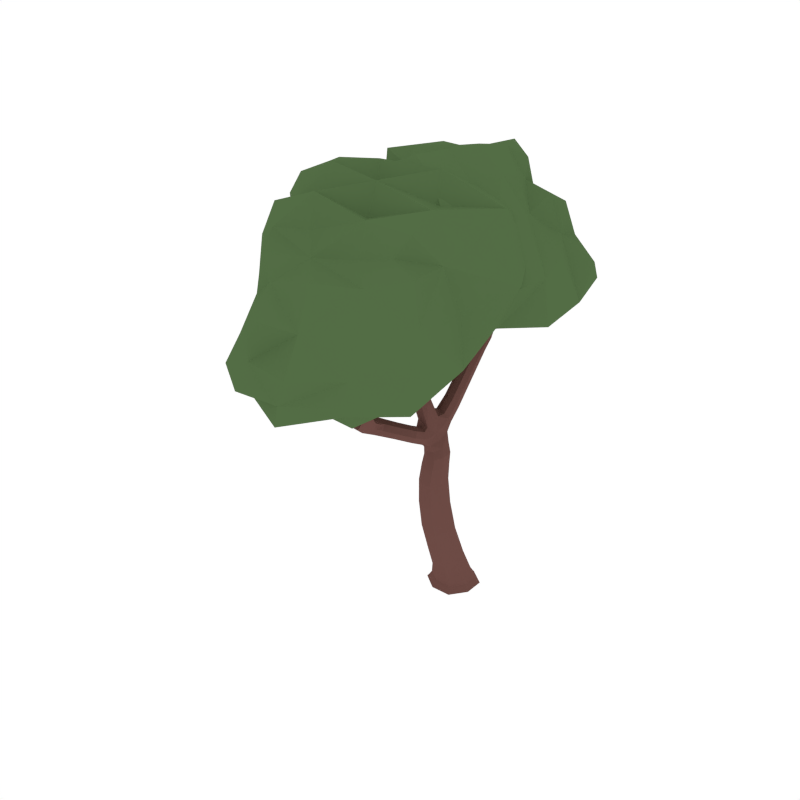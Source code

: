 # Source: CommonTree_5.blend  (saved by Blender 2.93.20; exported with 4.5.12 LTS)
import bpy
from mathutils import Matrix  # noqa: F401  (used for matrix-valued properties, if any)

bpy.ops.wm.read_factory_settings(use_empty=True)
scene = bpy.context.scene
scene.name = 'Scene'

# ---- collections
col_collection_1 = bpy.data.collections.new('Collection 1'); scene.collection.children.link(col_collection_1)

# ---- materials (node trees are filled in below, after node groups)
mat_wood = bpy.data.materials.new('Wood')
mat_wood.alpha_threshold = 0.0
mat_wood.diffuse_color = (0.1529, 0.07036, 0.05951, 1.0)
mat_wood.roughness = 0.5
mat_green = bpy.data.materials.new('Green')
mat_green.alpha_threshold = 0.0
mat_green.diffuse_color = (0.08744, 0.1523, 0.05986, 1.0)
mat_green.roughness = 0.5

# ---- material node trees

# ---- world
world_world = bpy.data.worlds.new('World'); scene.world = world_world
world_world.color = (1.0, 1.0, 1.0)
world_world.use_sun_shadow = False
world_world.sun_shadow_jitter_overblur = 0.0
world_world.cycles.sampling_method = 'NONE'
world_world.cycles.sample_map_resolution = 256

# ---- meshes
me_cube_014 = bpy.data.meshes.new('Cube.014')
me_cube_014.from_pydata([(0.01768, 0.02422, 0.2263), (-0.1054, -0.03797, 0.2238), (-0.04311, -0.161, 0.2214), (0.08, -0.09883, 0.2238), (-0.0117, 0.01568, -0.04512), (-0.04594, -0.2502, 0.5836), (0.1049, -0.0226, 0.0007295), (-0.04997, -0.101, 0.0007536), (-0.1283, 0.05395, 0.0007295), (0.02658, 0.1323, 0.0007055), (0.03463, 0.1568, -0.0371), (-0.1529, 0.062, -0.0371), (-0.05802, -0.1255, -0.0371), (0.1295, -0.03064, -0.0371), (-0.03826, -0.2427, 0.824), (0.006806, -0.08609, 0.5981), (0.05625, -0.1928, 0.593), (-0.09538, -0.1435, 0.5888), (-0.00589, 0.1905, 1.505), (0.007559, -0.09973, 0.8478), (0.04971, -0.1924, 0.838), (-0.08041, -0.1501, 0.8338), (0.03975, -0.4982, 1.587), (-0.001297, -0.1809, 1.035), (-0.104, -0.149, 1.037), (-0.06815, -0.2552, 0.9782), (0.1312, -0.5913, 1.692), (0.09611, -0.5085, 1.577), (0.05599, -0.4468, 1.608), (0.2351, -0.4006, 1.681), (0.1792, -0.746, 1.98), (0.1026, -0.5442, 1.703), (0.1428, -0.5528, 1.701), (0.09097, -0.5827, 1.694), (0.1728, -0.8137, 2.053), (0.1339, -0.7722, 1.973), (0.1682, -0.7754, 1.961), (0.1449, -0.7429, 1.991), (0.01155, -0.3878, 1.507), (-0.04257, -0.3538, 1.526), (-0.02919, -0.4294, 1.479), (-0.08332, -0.3954, 1.498), (0.2386, -0.44, 1.681), (0.2151, -0.3987, 1.682), (0.2187, -0.4382, 1.682), (0.2086, -0.401, 1.836), (0.2175, -0.4289, 1.764), (0.236, -0.3959, 1.768), (0.2171, -0.3952, 1.763), (0.1438, -0.4097, 1.641), (0.1773, -0.4625, 1.625), (0.1586, -0.4078, 1.616), (0.131, -0.6601, 1.863), (0.1571, -0.7019, 1.854), (0.1209, -0.6943, 1.855), (0.1672, -0.6677, 1.862), (0.167, -0.6282, 1.798), (0.1198, -0.6555, 1.79), (0.1571, -0.6654, 1.795), (0.06241, -0.4908, 1.956), (-0.01837, -0.4073, 2.08), (0.04936, -0.5126, 1.97), (0.04203, -0.4886, 1.936), (0.02898, -0.5104, 1.951), (-0.3782, -0.03318, 1.513), (-0.09038, -0.2463, 1.195), (-0.07039, -0.1816, 1.252), (-0.03015, -0.2304, 1.223), (-0.5177, 0.1005, 1.688), (-0.4015, -0.03539, 1.468), (-0.3752, 0.02789, 1.505), (-0.4903, 0.1726, 2.133), (-0.5642, 0.0901, 1.663), (-0.5274, 0.1533, 1.668), (-0.5739, 0.1429, 1.643), (-0.4876, 0.1546, 2.251), (-0.5287, 0.1687, 2.128), (-0.4825, 0.1318, 2.14), (-0.5208, 0.1279, 2.134), (-0.3985, 0.02568, 1.46), (-0.1765, -0.1217, 1.209), (-0.1827, -0.1255, 1.325), (-0.2006, -0.1885, 1.263), (-0.2068, -0.1922, 1.379), (-0.5634, 0.1124, 1.868), (-0.5194, 0.1196, 1.886), (-0.5718, 0.1607, 1.852), (-0.5278, 0.1679, 1.871), (0.1001, -0.6175, 1.807), (0.1157, -0.5925, 1.791), (0.1237, -0.6197, 1.829), (0.1393, -0.5947, 1.813), (-0.04541, -0.216, 0.924), (-0.08493, -0.1349, 0.9484), (0.03308, -0.1729, 0.9477), (-0.006449, -0.09184, 0.9721), (0.02197, 0.314, 1.948), (0.07273, 0.1665, 1.506), (0.04235, 0.2034, 1.475), (0.0245, 0.1536, 1.536), (0.04541, 0.3173, 1.981), (0.04346, 0.2852, 1.964), (0.05611, 0.3307, 1.935), (0.07759, 0.302, 1.951), (-0.004758, 0.02876, 1.342), (0.01279, 0.07948, 1.275), (0.04589, 0.04142, 1.309), (-0.03785, 0.06683, 1.309), (0.0806, 0.2366, 1.719), (0.05389, 0.2701, 1.694), (0.03819, 0.2221, 1.742), (0.01148, 0.2557, 1.717), (-0.0782, -0.07298, 1.096), (0.01837, -0.1021, 1.095), (-0.02054, -0.05949, 1.056), (-0.03929, -0.1156, 1.135), (-0.2755, -0.453, 1.138), (-0.3384, -0.6263, 1.208), (-0.2541, -0.5149, 1.107), (-0.2119, -0.4526, 1.172), (0.02365, -0.7393, 1.343), (-0.4894, -0.8243, 1.455), (-0.3021, -0.574, 1.249), (-0.2871, -0.6235, 1.229), (-0.3533, -0.5767, 1.228), (-0.5599, -0.8685, 1.51), (-0.5323, -0.7935, 1.452), (-0.5185, -0.821, 1.433), (-0.5032, -0.7969, 1.474), (-0.08887, -0.3955, 1.082), (-0.1178, -0.3426, 1.117), (-0.1489, -0.3885, 1.042), (-0.1778, -0.3356, 1.077), (0.04473, -0.7857, 1.466), (-0.009675, -0.76, 1.337), (0.01612, -0.7223, 1.35), (-0.0172, -0.743, 1.345), (0.05149, -0.7946, 1.494), (0.06956, -0.7861, 1.461), (0.06675, -0.771, 1.466), (0.04754, -0.8007, 1.461), (-0.1979, -0.569, 1.176), (-0.1526, -0.5037, 1.186), (-0.1943, -0.5634, 1.126), (-0.149, -0.498, 1.135), (0.02426, -0.7791, 1.4), (0.04533, -0.7489, 1.406), (0.05083, -0.7659, 1.402), (0.01875, -0.762, 1.404), (-0.1, -0.6605, 1.252), (-0.0606, -0.6171, 1.261), (-0.09615, -0.6669, 1.223), (-0.05671, -0.6235, 1.232), (-0.4228, -0.7123, 1.375), (-0.4473, -0.7488, 1.351), (-0.4568, -0.7147, 1.361), (-0.4133, -0.7464, 1.364), (-0.3717, -0.7106, 1.312), (-0.4163, -0.6784, 1.31), (-0.4088, -0.716, 1.303), (-0.3129, -0.6138, 1.517), (-0.2878, -0.5489, 1.672), (-0.3396, -0.6157, 1.528), (-0.3181, -0.5894, 1.504), (-0.3448, -0.5913, 1.515), (-0.3932, -0.6514, 1.339), (-0.3623, -0.6498, 1.325), (-0.3868, -0.6795, 1.354), (-0.3559, -0.6779, 1.34), (-0.1663, -0.2746, 1.403), (-0.1266, -0.3283, 1.374), (-0.06482, -0.3098, 1.405), (-0.1045, -0.2562, 1.433), (0.1625, -0.4644, 1.649), (0.2364, -0.4296, 1.769), (-0.1129, -0.2257, 1.025), (-0.01481, -0.2709, 1.026), (-0.05959, -0.2413, 1.072), (0.02425, 0.1252, -0.04311), (0.07946, -0.02171, 0.2257), (0.01333, -0.04881, 0.4171), (-0.08282, 0.1563, -0.0371), (-0.1212, 0.05163, -0.04311), (-0.1001, -0.1075, 0.4117), (-0.1523, -0.05544, -0.0371), (-0.04764, -0.09386, -0.04311), (-0.04321, -0.2219, 0.4074), (0.05943, -0.1249, -0.0371), (0.09784, -0.02027, -0.04311), (0.07019, -0.1633, 0.4128), (0.1045, 0.07444, 0.0007115), (-0.0593, 0.02383, 0.2257), (-0.1052, -0.115, 0.222), (0.03419, -0.1607, 0.222), (0.09011, -0.03884, 0.07141), (-0.04544, -0.1074, 0.07083), (-0.114, 0.02815, 0.07141), (0.02153, 0.0967, 0.07199), (-0.07047, 0.1319, 0.0007115), (-0.1279, -0.04309, 0.0007476), (0.04706, -0.1005, 0.0007476), (0.1289, 0.0868, -0.0371), (0.03141, 0.147, -0.02364), (-0.143, 0.05879, -0.02363), (-0.0548, -0.1157, -0.02363), (0.1197, -0.02743, -0.02363), (0.00319, -0.09919, 0.7486), (-0.08947, -0.1547, 0.7358), (-0.04604, -0.2543, 0.7294), (0.04662, -0.1988, 0.7421), (-0.0972, -0.2108, 0.5838), (0.01851, -0.2485, 0.587), (0.05609, -0.1248, 0.5978), (-0.05566, -0.08841, 0.5948), (0.008237, -0.09488, 0.9157), (-0.07623, -0.14, 0.8992), (-0.03418, -0.2263, 0.8836), (0.05029, -0.1812, 0.9), (-0.08189, -0.2088, 0.8254), (0.01683, -0.2409, 0.8286), (0.05006, -0.1333, 0.8464), (-0.0464, -0.1019, 0.8433), (-0.05195, -0.1495, 1.151), (-0.1241, -0.1504, 1.104), (-0.07173, -0.2273, 1.096), (-0.01265, -0.2007, 1.106), (0.01087, -0.1386, 1.065), (-0.05603, -0.09307, 0.9663), (-0.01193, -0.2259, 1.018), (-0.08433, -0.1863, 0.9304), (0.07953, -0.4905, 1.646), (0.0661, -0.5329, 1.631), (0.1117, -0.5415, 1.624), (0.1377, -0.5009, 1.651), (0.03373, -0.4695, 1.6), (-0.1426, -0.2234, 1.212), (-0.05069, -0.2508, 1.201), (0.09614, -0.4277, 1.618), (0.1173, -0.5857, 1.759), (0.1102, -0.6296, 1.755), (0.1484, -0.639, 1.757), (0.1589, -0.6015, 1.762), (0.1083, -0.5967, 1.69), (0.1468, -0.5741, 1.696), (0.1258, -0.539, 1.704), (0.08654, -0.5613, 1.699), (0.1602, -0.7887, 2.047), (0.1518, -0.8099, 2.031), (0.1773, -0.8113, 2.021), (0.1857, -0.7902, 2.036), (0.1824, -0.7615, 1.968), (0.1535, -0.6079, 1.801), (0.1309, -0.7568, 1.984), (0.1362, -0.6696, 1.792), (-0.07665, -0.3659, 1.517), (0.06391, -0.5166, 1.577), (0.1345, -0.4863, 1.592), (-0.005145, -0.3606, 1.523), (0.09355, -0.4095, 1.565), (0.01946, -0.4042, 1.573), (0.05796, -0.4765, 1.535), (-0.004562, -0.4589, 1.548), (0.2265, -0.4371, 1.708), (0.2256, -0.4011, 1.709), (0.2462, -0.4385, 1.711), (0.2452, -0.4025, 1.711), (0.2426, -0.4203, 1.681), (0.2287, -0.4495, 1.682), (0.2066, -0.416, 1.818), (0.2059, -0.3916, 1.815), (0.2203, -0.4162, 1.822), (0.2197, -0.3917, 1.819), (0.1451, -0.3935, 1.628), (0.1509, -0.439, 1.65), (0.2133, -0.4114, 1.762), (0.2263, -0.4381, 1.767), (0.2417, -0.4125, 1.769), (0.2256, -0.3875, 1.765), (0.1731, -0.4362, 1.613), (0.1732, -0.4756, 1.64), (0.2234, -0.3903, 1.682), (0.2127, -0.4175, 1.682), (0.1965, -0.4435, 1.668), (0.1874, -0.3982, 1.666), (0.2152, -0.4445, 1.659), (0.206, -0.3993, 1.657), (0.1712, -0.6867, 1.858), (0.1647, -0.7371, 1.99), (0.117, -0.6752, 1.859), (0.1482, -0.7811, 1.962), (0.133, -0.694, 1.918), (0.1576, -0.7306, 1.898), (0.1224, -0.7255, 1.904), (0.1682, -0.6992, 1.912), (0.1515, -0.6554, 1.865), (0.1364, -0.7067, 1.852), (0.1712, -0.6494, 1.798), (0.1077, -0.6343, 1.794), (0.1692, -0.6459, 1.826), (0.1224, -0.6729, 1.818), (0.1594, -0.6824, 1.822), (0.1306, -0.6367, 1.831), (-0.005034, -0.4215, 2.035), (0.01096, -0.4229, 2.05), (-0.01567, -0.4384, 2.046), (0.0003294, -0.4397, 2.061), (0.06081, -0.5024, 1.967), (0.1317, -0.5872, 1.798), (0.03608, -0.5169, 1.964), (0.1017, -0.6047, 1.793), (-0.1614, -0.3059, 1.381), (-0.08619, -0.3327, 1.382), (-0.1241, -0.1596, 1.27), (-0.03473, -0.2018, 1.245), (-0.1699, -0.2315, 1.376), (-0.1104, -0.2845, 1.308), (-0.0896, -0.2159, 1.369), (-0.0491, -0.2676, 1.339), (-0.5844, 0.1541, 1.724), (-0.5754, 0.1024, 1.743), (-0.5379, 0.163, 1.747), (-0.5289, 0.1113, 1.766), (-0.5373, 0.082, 1.681), (-0.196, -0.1587, 1.381), (-0.5819, 0.114, 1.647), (-0.1738, -0.108, 1.254), (-0.5089, 0.1671, 2.22), (-0.5031, 0.1378, 2.223), (-0.4811, 0.1693, 2.22), (-0.4753, 0.14, 2.223), (-0.4775, 0.1535, 2.137), (-0.551, 0.1761, 1.858), (-0.5796, 0.135, 1.855), (-0.499, 0.1193, 2.139), (-0.3902, -0.05014, 1.493), (-0.5121, 0.1296, 1.683), (-0.4062, -0.004825, 1.452), (-0.5519, 0.1612, 1.651), (-0.5191, 0.1068, 1.569), (-0.4789, 0.1158, 1.599), (-0.5121, 0.05204, 1.586), (-0.472, 0.06108, 1.616), (-0.3712, -0.001506, 1.52), (-0.3857, 0.04146, 1.482), (-0.21, -0.2081, 1.334), (-0.1868, -0.1531, 1.207), (-0.2663, -0.06299, 1.335), (-0.2614, -0.06706, 1.408), (-0.2813, -0.1297, 1.347), (-0.2764, -0.1338, 1.421), (-0.5136, 0.1458, 1.883), (-0.5108, 0.1805, 2.129), (-0.535, 0.1476, 2.13), (-0.5383, 0.1037, 1.881), (-0.5409, 0.1208, 2.009), (-0.5002, 0.1262, 2.02), (-0.549, 0.1648, 1.997), (-0.5083, 0.1702, 2.009), (0.1371, -0.608, 1.827), (0.05565, -0.4842, 1.942), (0.1083, -0.6246, 1.822), (0.03025, -0.499, 1.939), (0.07958, -0.5834, 1.852), (0.09242, -0.5613, 1.837), (0.1001, -0.586, 1.871), (0.1129, -0.5639, 1.856), (0.03339, -0.1217, 0.9659), (-0.0911, -0.1076, 1.066), (0.003259, -0.2147, 0.9297), (-0.1127, -0.1905, 1.019), (-0.06053, -0.2222, 0.9531), (-0.09728, -0.1372, 0.9912), (0.01143, -0.1715, 0.9899), (-0.02116, -0.08269, 1.018), (0.03017, 0.1783, 1.594), (0.07695, 0.1916, 1.566), (0.0007037, 0.2143, 1.565), (0.04748, 0.2276, 1.537), (0.009802, 0.2065, 1.482), (-0.07214, -0.09811, 1.126), (0.05538, 0.1512, 1.529), (0.01435, -0.07788, 1.066), (0.04198, 0.2981, 1.983), (0.06636, 0.311, 1.975), (0.02664, 0.3189, 1.972), (0.05102, 0.3318, 1.964), (0.03308, 0.3297, 1.937), (0.01497, 0.235, 1.735), (0.06534, 0.2213, 1.737), (0.07598, 0.3203, 1.94), (-0.02169, 0.08305, 1.284), (-0.001926, 0.1684, 1.528), (0.02795, 0.02596, 1.334), (0.07043, 0.1878, 1.483), (0.01493, 0.1148, 1.481), (0.03271, 0.1648, 1.418), (0.06377, 0.1276, 1.45), (-0.01613, 0.152, 1.449), (0.02528, 0.2716, 1.7), (0.02477, 0.2952, 1.959), (0.0653, 0.2866, 1.961), (0.07858, 0.2567, 1.701), (0.08153, 0.2805, 1.877), (0.05797, 0.3111, 1.857), (0.0441, 0.2646, 1.894), (0.02054, 0.2953, 1.874), (-0.03308, 0.04425, 1.334), (0.04289, 0.06323, 1.284), (-0.06012, -0.05513, 1.066), (-0.001751, -0.1191, 1.125), (-0.06167, -0.02238, 1.164), (0.02784, -0.04944, 1.164), (-0.008066, -0.00964, 1.128), (-0.02577, -0.06217, 1.201), (-0.2479, -0.5026, 1.203), (-0.3093, -0.5037, 1.173), (-0.2893, -0.5624, 1.145), (-0.2298, -0.575, 1.183), (-0.2486, -0.4373, 1.164), (-0.1763, -0.4809, 1.175), (-0.3487, -0.6341, 1.295), (-0.3936, -0.6443, 1.281), (-0.384, -0.6847, 1.27), (-0.3433, -0.6803, 1.283), (-0.3587, -0.6023, 1.212), (-0.3089, -0.6372, 1.214), (-0.2819, -0.5982, 1.244), (-0.3313, -0.5629, 1.244), (-0.5428, -0.8458, 1.513), (-0.5637, -0.8422, 1.495), (-0.5525, -0.8615, 1.479), (-0.5315, -0.8651, 1.497), (-0.5005, -0.8296, 1.439), (-0.3601, -0.6918, 1.323), (-0.5212, -0.7884, 1.468), (-0.4216, -0.6986, 1.304), (-0.1556, -0.3269, 1.105), (-0.2811, -0.4841, 1.114), (-0.2174, -0.5423, 1.113), (-0.08778, -0.3699, 1.111), (-0.1414, -0.4611, 1.114), (-0.1749, -0.4056, 1.147), (-0.2136, -0.4636, 1.079), (-0.2367, -0.404, 1.111), (-0.006102, -0.751, 1.373), (0.02463, -0.7348, 1.378), (0.001155, -0.7686, 1.369), (0.03189, -0.7524, 1.373), (0.009669, -0.7543, 1.338), (-0.1399, -0.4848, 1.163), (-0.02257, -0.7563, 1.34), (-0.1757, -0.5374, 1.193), (0.04354, -0.7934, 1.489), (0.06025, -0.7805, 1.489), (0.04555, -0.8043, 1.484), (0.06226, -0.7914, 1.484), (0.05532, -0.7746, 1.467), (0.01437, -0.7734, 1.402), (0.05954, -0.7972, 1.459), (0.05423, -0.7538, 1.405), (-0.1704, -0.5289, 1.117), (-0.04946, -0.6097, 1.249), (-0.2078, -0.5829, 1.149), (-0.08063, -0.637, 1.263), (-0.1638, -0.5996, 1.201), (-0.1208, -0.5421, 1.211), (-0.1616, -0.5982, 1.158), (-0.1185, -0.5407, 1.168), (0.03115, -0.7516, 1.406), (0.04035, -0.7968, 1.464), (0.03941, -0.7772, 1.399), (0.07338, -0.7748, 1.463), (0.04469, -0.7902, 1.43), (0.06407, -0.7619, 1.435), (0.06766, -0.7779, 1.431), (0.04111, -0.7742, 1.435), (-0.0748, -0.6466, 1.22), (-0.1086, -0.6748, 1.236), (0.02742, -0.7252, 1.348), (-0.001623, -0.7287, 1.349), (-0.04002, -0.7191, 1.308), (-0.004266, -0.6901, 1.314), (-0.03364, -0.733, 1.293), (0.002118, -0.7039, 1.299), (-0.4278, -0.7562, 1.355), (-0.4891, -0.8114, 1.47), (-0.4421, -0.7051, 1.371), (-0.5327, -0.8063, 1.437), (-0.4577, -0.7447, 1.419), (-0.4771, -0.7743, 1.386), (-0.4889, -0.7439, 1.401), (-0.4459, -0.7752, 1.404), (-0.4096, -0.7287, 1.373), (-0.4606, -0.7323, 1.353), (-0.3886, -0.7226, 1.306), (-0.4034, -0.6608, 1.321), (-0.3893, -0.7281, 1.334), (-0.4334, -0.6962, 1.331), (-0.4256, -0.7331, 1.324), (-0.399, -0.6928, 1.35), (-0.2899, -0.5523, 1.623), (-0.2854, -0.5713, 1.633), (-0.3107, -0.5533, 1.632), (-0.3062, -0.5723, 1.643), (-0.3251, -0.6207, 1.526), (-0.3511, -0.6636, 1.33), (-0.3487, -0.6041, 1.525), (-0.3797, -0.6433, 1.328), (-0.1778, -0.3594, 1.051), (-0.1122, -0.4062, 1.053), (-0.1271, -0.2692, 1.046), (-0.09027, -0.3118, 1.006), (-0.06971, -0.2819, 1.091), (-0.03284, -0.3244, 1.05), (-0.3701, -0.6855, 1.351), (-0.3087, -0.6013, 1.507), (-0.3974, -0.666, 1.35), (-0.3329, -0.5842, 1.506), (-0.3767, -0.6337, 1.393), (-0.3498, -0.6315, 1.382), (-0.3718, -0.6583, 1.406), (-0.3449, -0.6561, 1.395), (-0.1458, -0.2521, 1.425), (-0.06882, -0.2782, 1.427), (-0.06626, -0.4229, 1.482), (0.004529, -0.417, 1.488), (-0.152, -0.3273, 1.447), (-0.1094, -0.3769, 1.422), (-0.09546, -0.3022, 1.476), (-0.05277, -0.3517, 1.451), (-0.1037, -0.2353, 0.9903), (-0.03043, -0.2717, 0.9896), (-0.0976, -0.2273, 1.059), (-0.02372, -0.2588, 1.062), (0.09462, 0.06946, -0.04155), (0.06965, -0.09122, 0.4163), (-0.06548, 0.122, -0.04155), (-0.05713, -0.04969, 0.4155), (0.04208, -0.09064, -0.04155), (0.02817, -0.2214, 0.409), (-0.118, -0.0381, -0.04155), (-0.1004, -0.1792, 0.4082), (0.08968, 0.04608, 0.07185), (-0.06336, 0.0963, 0.07185), (-0.1136, -0.05674, 0.07098), (0.03951, -0.107, 0.07098), (-0.07788, 0.1465, -0.02364), (-0.1425, -0.05051, -0.02363), (0.05449, -0.1152, -0.02363), (0.1192, 0.08186, -0.02364), (0.04686, -0.1347, 0.7485), (-0.05279, -0.1025, 0.7439), (-0.09212, -0.218, 0.7293), (0.01235, -0.2518, 0.7342), (0.05061, -0.1268, 0.912), (-0.04474, -0.0958, 0.9113), (-0.07609, -0.1945, 0.8872), (0.01834, -0.2253, 0.8879), (-0.009174, -0.1632, 1.124), (-0.1022, -0.1324, 1.133), (-0.1195, -0.1954, 1.085), (-0.02747, -0.2299, 1.078), (0.1131, -0.4749, 1.646), (0.06137, -0.5092, 1.64), (0.08559, -0.5481, 1.623), (0.1393, -0.5158, 1.63), (0.1433, -0.5863, 1.77), (0.1029, -0.6098, 1.763), (0.127, -0.6435, 1.754), (0.1628, -0.6227, 1.76), (0.1717, -0.7735, 2.03), (0.1467, -0.7881, 2.026), (0.1594, -0.8053, 2.008), (0.1846, -0.7908, 2.012), (-0.008294, -0.4269, 1.564), (0.02081, -0.4817, 1.535), (0.1084, -0.4516, 1.554), (0.07361, -0.3926, 1.584), (0.2356, -0.4473, 1.71), (0.2221, -0.4184, 1.708), (0.2341, -0.3932, 1.71), (0.2516, -0.4204, 1.711), (0.2167, -0.4246, 1.806), (0.2067, -0.4057, 1.802), (0.2159, -0.3879, 1.804), (0.2273, -0.4061, 1.808), (0.216, -0.4221, 1.655), (0.2074, -0.4554, 1.665), (0.1937, -0.3875, 1.661), (0.188, -0.4206, 1.669), (0.1718, -0.7162, 1.904), (0.1531, -0.6887, 1.919), (0.1191, -0.7085, 1.913), (0.1372, -0.7359, 1.898), (0.1525, -0.6259, 1.825), (0.1385, -0.6868, 1.819), (0.1735, -0.6665, 1.825), (0.1141, -0.6479, 1.819), (0.0178, -0.4364, 2.015), (-0.001606, -0.4477, 2.013), (0.02167, -0.4499, 2.034), (0.002553, -0.4611, 2.032), (-0.1604, -0.2567, 1.326), (-0.07015, -0.2893, 1.315), (-0.1445, -0.2, 1.377), (-0.0535, -0.2373, 1.362), (-0.5622, 0.1713, 1.731), (-0.5927, 0.1262, 1.727), (-0.5488, 0.09369, 1.759), (-0.5229, 0.1395, 1.762), (-0.4996, 0.1746, 2.196), (-0.5168, 0.151, 2.197), (-0.4909, 0.1304, 2.202), (-0.475, 0.1547, 2.2), (-0.4893, 0.0427, 1.606), (-0.4664, 0.09088, 1.614), (-0.5266, 0.07732, 1.57), (-0.4997, 0.1248, 1.58), (-0.2674, -0.1004, 1.432), (-0.2603, -0.04934, 1.368), (-0.2829, -0.1494, 1.388), (-0.2748, -0.09433, 1.322), (-0.4948, 0.1499, 2.018), (-0.5299, 0.1782, 2.001), (-0.5559, 0.1417, 2.0), (-0.5177, 0.1122, 2.018), (0.1113, -0.5758, 1.868), (0.1061, -0.5569, 1.843), (0.08687, -0.5901, 1.865), (0.08061, -0.5719, 1.839), (0.01711, -0.113, 1.021), (-0.07361, -0.08499, 1.022), (-0.01488, -0.2234, 0.966), (-0.1036, -0.1929, 0.9674), (0.06012, 0.1763, 1.587), (0.004548, 0.1926, 1.587), (0.07472, 0.2126, 1.544), (0.01592, 0.2303, 1.544), (0.05868, 0.2976, 1.976), (0.0292, 0.3036, 1.974), (0.06604, 0.3225, 1.961), (0.0355, 0.3289, 1.959), (-0.0003217, 0.1681, 1.426), (-0.01197, 0.1298, 1.473), (0.04628, 0.1123, 1.473), (0.06129, 0.1491, 1.426), (0.03272, 0.3111, 1.861), (0.02361, 0.2758, 1.888), (0.06806, 0.2651, 1.89), (0.07976, 0.2995, 1.863), (-0.05617, -0.04587, 1.192), (0.02423, -0.02676, 1.136), (-0.04479, -0.005652, 1.137), (0.009065, -0.06535, 1.191), (-0.2104, -0.5311, 1.197), (-0.2832, -0.4884, 1.196), (-0.3151, -0.5334, 1.151), (-0.2447, -0.582, 1.148), (-0.3391, -0.6626, 1.299), (-0.3795, -0.6339, 1.297), (-0.3987, -0.6658, 1.272), (-0.3615, -0.6924, 1.274), (-0.5223, -0.8444, 1.498), (-0.5461, -0.8274, 1.496), (-0.5539, -0.8397, 1.472), (-0.53, -0.8567, 1.473), (-0.2115, -0.39, 1.137), (-0.2407, -0.4332, 1.086), (-0.1769, -0.4923, 1.091), (-0.144, -0.4425, 1.146), (-0.01094, -0.7633, 1.37), (0.008229, -0.7391, 1.376), (0.03517, -0.739, 1.377), (0.01911, -0.7655, 1.369), (0.04156, -0.7997, 1.481), (0.05261, -0.7826, 1.484), (0.0662, -0.7817, 1.481), (0.05565, -0.7989, 1.477), (-0.1389, -0.5687, 1.152), (-0.1095, -0.5274, 1.193), (-0.174, -0.6137, 1.177), (-0.1422, -0.5708, 1.216), (0.05192, -0.7642, 1.436), (0.03693, -0.7851, 1.433), (0.0573, -0.7882, 1.429), (0.07138, -0.7666, 1.433), (-0.01346, -0.722, 1.292), (-0.04648, -0.7332, 1.299), (0.007159, -0.6897, 1.308), (-0.02303, -0.7012, 1.314), (-0.4585, -0.7825, 1.391), (-0.444, -0.7601, 1.416), (-0.4762, -0.7368, 1.414), (-0.4909, -0.7588, 1.389), (-0.3789, -0.7056, 1.342), (-0.4386, -0.7159, 1.325), (-0.4055, -0.7398, 1.327), (-0.4151, -0.6794, 1.34), (-0.2908, -0.5719, 1.596), (-0.3092, -0.5589, 1.595), (-0.3029, -0.5865, 1.61), (-0.3212, -0.5736, 1.609), (-0.1222, -0.2857, 1.016), (-0.05318, -0.3303, 1.017), (-0.1085, -0.2665, 1.077), (-0.03606, -0.3047, 1.083), (-0.3574, -0.6632, 1.404), (-0.3404, -0.6434, 1.385), (-0.3807, -0.6468, 1.403), (-0.3647, -0.6262, 1.384), (-0.1347, -0.3024, 1.468), (-0.05969, -0.3206, 1.471), (-0.1446, -0.3584, 1.427), (-0.07067, -0.3767, 1.43), (-0.04162, -0.1258, 2.448), (-0.3231, -0.006528, 2.377), (-0.7265, -0.01409, 1.997), (-0.7246, -0.4846, 2.282), (-0.5015, -0.5216, 1.566), (-0.2022, -1.033, 1.501), (0.09051, -1.273, 2.001), (-0.4295, -1.24, 1.701), (-0.08431, -1.001, 2.229), (-0.3063, -0.7365, 2.427), (-0.2473, -1.184, 2.076), (0.01695, -1.347, 1.664), (-0.7192, -0.3409, 1.923), (-0.6116, -0.2113, 2.341), (-0.1275, 0.253, 1.851), (0.4754, -0.1675, 1.986), (-0.2811, 0.2422, 2.133), (0.1865, 0.2585, 2.157), (0.1523, -0.2689, 1.62), (-0.6548, -0.685, 1.797), (-0.6512, -0.1433, 1.758), (-0.5975, -0.8068, 2.177), (0.1435, -0.4374, 2.354), (0.1583, -0.7271, 2.202), (0.3409, -0.7679, 1.917), (0.3423, -0.9398, 1.6), (0.2336, -0.7648, 1.501), (-0.4751, -0.4414, 2.481), (-0.06148, -0.1693, 2.395), (-0.3189, -0.2692, 2.267), (-0.6953, -0.1363, 1.954), (-0.6552, 0.1818, 2.231), (-0.3764, 0.4394, 1.51), (-0.106, 0.6953, 1.539), (-0.1612, 0.7688, 2.16), (-0.1272, 0.6141, 2.44), (-0.3362, 0.3999, 2.414), (-0.7298, 0.1796, 1.917), (-0.5615, -0.01882, 2.22), (-0.07846, -0.2482, 1.733), (0.4563, 0.07816, 1.943), (-0.2303, -0.3765, 1.979), (0.2549, -0.4319, 1.991), (0.1553, 0.2431, 1.633), (-0.5597, 0.529, 1.76), (-0.5595, 0.06707, 1.764), (-0.5589, 0.5111, 2.21), (0.09473, 0.1869, 2.385), (0.05559, 0.4623, 2.287), (0.235, 0.5558, 2.002), (0.3479, 0.7778, 1.721), (0.2003, 0.6146, 1.631), (-0.4712, 0.122, 2.346), (-0.1433, 0.8332, 1.717), (-0.1962, -0.4084, 1.566), (-0.2827, -0.3163, 2.369), (0.1154, 0.3205, 2.026), (-0.03149, 0.3359, 2.206), (-0.5626, 0.1275, 2.059), (-0.6038, -0.9294, 1.719), (-0.6617, -0.6229, 1.679), (-0.6301, -0.4946, 2.411), (-0.8152, -0.1719, 1.962), (-0.6532, -0.04707, 1.836), (-0.5535, -0.2989, 2.455), (-0.3669, -0.7463, 1.486), (-0.2079, -0.8595, 2.293), (0.185, -1.142, 1.624), (-0.1803, -1.41, 1.699), (-0.05873, -1.299, 1.513), (0.07851, -1.182, 2.201), (0.05299, -0.9083, 1.383), (-0.4304, -1.173, 1.527), (-0.2227, -1.163, 2.271), (0.06535, -0.8592, 2.21), (0.3439, -0.4599, 1.896), (-0.4825, -0.09704, 2.375), (-0.424, -0.9502, 2.117), (-0.6533, -0.3342, 2.289), (0.2239, -1.039, 1.949), (-0.07481, -1.404, 2.073), (-0.3172, -1.236, 1.883), (0.1055, -1.384, 1.823), (-0.7651, -0.4268, 2.115), (-0.6583, -0.1365, 2.183), (0.2863, -0.2613, 2.191), (0.2332, -0.5141, 1.464), (0.1655, -0.6041, 2.282), (-0.1812, -0.06621, 2.341), (-0.2494, 0.3083, 2.02), (-0.2716, 0.07487, 2.245), (-0.4469, 0.05406, 1.72), (-0.09989, -0.6, 2.306), (0.3718, -0.1797, 1.771), (-0.734, -0.2629, 1.813), (-0.5015, -0.8049, 2.361), (-0.6181, -0.754, 1.967), (0.1283, 0.08043, 2.304), (0.3485, 0.083, 2.063), (0.04177, -0.008123, 1.75), (-0.7194, -0.5162, 1.885), (-0.5874, -0.3387, 1.7), (-0.5647, -0.6015, 2.203), (0.04328, -0.2567, 2.313), (0.2914, -0.7409, 2.135), (0.3464, -0.8265, 1.708), (0.3609, -0.8491, 1.526), (-0.3905, -0.5783, 2.376), (-0.1525, 0.3476, 1.53), (-0.3081, 0.002419, 2.449), (0.2095, -0.4479, 1.741), (0.009154, -0.473, 2.011), (-0.5332, -0.2774, 1.942), (-0.4003, 0.6781, 1.71), (-0.453, 0.4875, 1.63), (-0.6417, 0.1732, 2.393), (-0.7708, 0.006505, 1.965), (-0.6139, -0.05853, 1.847), (-0.5395, 0.005778, 2.343), (-0.2324, 0.5993, 1.537), (-0.2461, 0.5097, 2.408), (0.1279, 0.7793, 1.743), (0.07158, 0.7111, 1.494), (-0.1144, 0.7294, 1.585), (-0.1585, 0.6822, 2.338), (0.005962, 0.5517, 2.377), (0.376, 0.3438, 1.966), (-0.4647, -0.1445, 2.247), (-0.379, 0.5864, 2.169), (-0.6601, 0.04844, 2.236), (0.1269, 0.7584, 2.115), (-0.1276, 0.7139, 1.917), (-0.6457, 0.1676, 2.072), (-0.6703, -0.1098, 2.114), (0.3106, 0.0937, 2.215), (0.2002, 0.4694, 1.627), (0.07784, 0.3508, 2.337), (-0.2069, -0.2831, 2.357), (-0.211, -0.4316, 1.798), (-0.2991, -0.3825, 2.178), (-0.3877, -0.07118, 1.717), (-0.1378, 0.3073, 2.471), (0.4569, 0.1267, 1.672), (-0.6933, 0.14, 1.783), (-0.4997, 0.4775, 2.394), (-0.5042, 0.4804, 1.983), (0.1625, -0.3459, 2.253), (0.4304, -0.1992, 1.948), (0.06455, -0.02554, 1.615), (-0.6788, 0.3684, 1.837), (-0.4941, 0.2473, 1.606), (-0.6306, 0.3528, 2.228), (0.03851, 0.008821, 2.358), (0.1826, 0.5025, 2.225), (0.3735, 0.6885, 1.843), (0.2866, 0.6496, 1.669), (-0.4078, 0.2601, 2.374), (0.4163, -0.5309, 1.659), (-0.07651, -0.6451, 1.51), (0.01851, -0.756, 2.358), (-0.5086, 0.1303, 1.89), (-0.3809, -0.1912, 2.455), (-0.05051, 0.404, 2.087), (-0.3744, -0.9478, 2.296), (-0.5403, -0.8373, 1.594), (-0.764, -0.1417, 1.839), (-0.6387, -0.3726, 2.401), (0.1821, -0.9542, 2.132), (0.1568, -1.076, 1.546), (-0.07706, -1.261, 2.189), (-0.2068, -1.286, 1.62), (0.2619, -0.4981, 2.128), (-0.06032, 0.1249, 2.292), (-0.5282, 0.001259, 2.238), (-0.5026, -0.9534, 1.902), (-0.7351, -0.264, 2.156), (0.2222, -1.108, 1.757), (-0.1025, -1.392, 1.859), (-0.3188, -0.1801, 1.654), (-0.1694, -0.4633, 2.442), (0.2974, 0.1062, 1.884), (-0.7415, -0.4457, 1.767), (-0.5274, -0.6254, 2.332), (-0.6193, -0.559, 2.032), (0.2937, -0.05294, 2.3), (0.4394, 0.4489, 1.702), (-0.03084, 0.5398, 1.459), (-0.06187, 0.4466, 2.453), (-0.5079, -0.2605, 1.76), (-0.408, -0.1276, 2.4), (0.006891, -0.466, 1.867), (-0.3608, 0.5777, 2.356), (-0.3764, 0.6877, 1.503), (-0.7382, 0.009907, 1.84), (-0.5769, 0.07868, 2.286), (0.0257, 0.5827, 2.232), (0.1171, 0.7544, 1.633), (0.193, 0.3045, 2.168), (-0.05807, -0.3782, 2.186), (-0.4618, -0.156, 2.092), (-0.4195, 0.6786, 1.949), (-0.6826, 0.03531, 2.099), (0.1539, 0.836, 1.912), (-0.2692, 0.1453, 1.654), (-0.2175, 0.1564, 2.462), (0.337, -0.1491, 1.723), (-0.5489, 0.3159, 1.726), (-0.5718, 0.327, 2.393), (-0.5725, 0.3242, 2.029), (0.3007, -0.1364, 2.225)], [], [(0, 179, 542, 197), (0, 197, 543, 191), (0, 191, 537, 180), (0, 180, 535, 179), (1, 191, 543, 196), (1, 196, 544, 192), (1, 192, 541, 183), (1, 183, 537, 191), (2, 192, 544, 195), (2, 195, 545, 193), (2, 193, 539, 186), (2, 186, 541, 192), (3, 193, 545, 194), (3, 194, 542, 179), (3, 179, 535, 189), (3, 189, 539, 193), (4, 182, 536, 178), (4, 178, 534, 188), (4, 188, 538, 185), (4, 185, 540, 182), (5, 186, 539, 211), (5, 211, 553, 208), (5, 208, 552, 210), (5, 210, 541, 186), (6, 200, 548, 205), (6, 205, 549, 190), (6, 190, 542, 194), (6, 194, 545, 200), (7, 199, 547, 204), (7, 204, 548, 200), (7, 200, 545, 195), (7, 195, 544, 199), (8, 198, 546, 203), (8, 203, 547, 199), (8, 199, 544, 196), (8, 196, 543, 198), (9, 190, 549, 202), (9, 202, 546, 198), (9, 198, 543, 197), (9, 197, 542, 190), (10, 201, 534, 178), (10, 178, 536, 181), (10, 181, 546, 202), (10, 202, 549, 201), (11, 181, 536, 182), (11, 182, 540, 184), (11, 184, 547, 203), (11, 203, 546, 181), (12, 184, 540, 185), (12, 185, 538, 187), (12, 187, 548, 204), (12, 204, 547, 184), (13, 187, 538, 188), (13, 188, 534, 201), (13, 201, 549, 205), (13, 205, 548, 187), (14, 208, 553, 219), (14, 219, 557, 216), (14, 216, 556, 218), (14, 218, 552, 208), (15, 180, 537, 213), (15, 213, 551, 206), (15, 206, 550, 212), (15, 212, 535, 180), (16, 189, 535, 212), (16, 212, 550, 209), (16, 209, 553, 211), (16, 211, 539, 189), (17, 183, 541, 210), (17, 210, 552, 207), (17, 207, 551, 213), (17, 213, 537, 183), (18, 397, 643, 391), (18, 391, 635, 376), (18, 376, 637, 378), (18, 378, 642, 397), (19, 206, 551, 221), (19, 221, 555, 214), (19, 214, 554, 220), (19, 220, 550, 206), (20, 209, 550, 220), (20, 220, 554, 217), (20, 217, 557, 219), (20, 219, 553, 209), (21, 207, 552, 218), (21, 218, 556, 215), (21, 215, 555, 221), (21, 221, 551, 207), (22, 261, 575, 255), (22, 255, 564, 231), (22, 231, 563, 234), (22, 234, 574, 261), (23, 372, 630, 226), (23, 226, 558, 225), (23, 225, 561, 228), (23, 228, 632, 372), (24, 371, 633, 369), (24, 369, 560, 223), (24, 223, 559, 367), (24, 367, 631, 371), (25, 370, 632, 531), (25, 531, 703, 511), (25, 511, 702, 530), (25, 530, 633, 370), (26, 232, 565, 243), (26, 243, 569, 240), (26, 240, 568, 242), (26, 242, 564, 232), (27, 260, 576, 256), (27, 256, 565, 232), (27, 232, 564, 255), (27, 255, 575, 260), (28, 259, 574, 234), (28, 234, 563, 230), (28, 230, 562, 237), (28, 237, 577, 259), (29, 285, 588, 280), (29, 280, 580, 265), (29, 265, 581, 266), (29, 266, 586, 285), (30, 293, 591, 287), (30, 287, 570, 249), (30, 249, 573, 250), (30, 250, 590, 293), (31, 230, 563, 245), (31, 245, 567, 238), (31, 238, 566, 244), (31, 244, 562, 230), (32, 233, 562, 244), (32, 244, 566, 241), (32, 241, 569, 243), (32, 243, 565, 233), (33, 231, 564, 242), (33, 242, 568, 239), (33, 239, 567, 245), (33, 245, 563, 231), (34, 247, 572, 248), (34, 248, 573, 249), (34, 249, 570, 246), (34, 246, 571, 247), (35, 292, 593, 289), (35, 289, 572, 247), (35, 247, 571, 252), (35, 252, 592, 292), (36, 291, 590, 250), (36, 250, 573, 248), (36, 248, 572, 289), (36, 289, 593, 291), (37, 290, 592, 252), (37, 252, 571, 246), (37, 246, 570, 287), (37, 287, 591, 290), (38, 529, 711, 257), (38, 257, 577, 258), (38, 258, 576, 525), (38, 525, 713, 529), (39, 528, 710, 254), (39, 254, 574, 259), (39, 259, 577, 257), (39, 257, 711, 528), (40, 527, 713, 525), (40, 525, 576, 260), (40, 260, 575, 524), (40, 524, 712, 527), (41, 526, 712, 524), (41, 524, 575, 261), (41, 261, 574, 254), (41, 254, 710, 526), (42, 284, 586, 266), (42, 266, 581, 264), (42, 264, 578, 267), (42, 267, 587, 284), (43, 283, 589, 281), (43, 281, 579, 263), (43, 263, 580, 280), (43, 280, 588, 283), (44, 282, 587, 267), (44, 267, 578, 262), (44, 262, 579, 281), (44, 281, 589, 282), (45, 271, 584, 269), (45, 269, 583, 268), (45, 268, 582, 270), (45, 270, 585, 271), (46, 262, 578, 275), (46, 275, 582, 268), (46, 268, 583, 274), (46, 274, 579, 262), (47, 265, 580, 277), (47, 277, 584, 271), (47, 271, 585, 276), (47, 276, 581, 265), (48, 263, 579, 274), (48, 274, 583, 269), (48, 269, 584, 277), (48, 277, 580, 263), (49, 237, 562, 273), (49, 273, 589, 283), (49, 283, 588, 272), (49, 272, 577, 237), (50, 256, 576, 278), (50, 278, 586, 284), (50, 284, 587, 279), (50, 279, 565, 256), (51, 258, 577, 272), (51, 272, 588, 285), (51, 285, 586, 278), (51, 278, 576, 258), (52, 301, 597, 288), (52, 288, 592, 290), (52, 290, 591, 294), (52, 294, 594, 301), (53, 300, 596, 286), (53, 286, 590, 291), (53, 291, 593, 295), (53, 295, 595, 300), (54, 299, 595, 295), (54, 295, 593, 292), (54, 292, 592, 288), (54, 288, 597, 299), (55, 298, 594, 294), (55, 294, 591, 293), (55, 293, 590, 286), (55, 286, 596, 298), (56, 241, 566, 251), (56, 251, 594, 298), (56, 298, 596, 296), (56, 296, 569, 241), (57, 239, 568, 253), (57, 253, 595, 299), (57, 299, 597, 297), (57, 297, 567, 239), (58, 240, 569, 296), (58, 296, 596, 300), (58, 300, 595, 253), (58, 253, 568, 240), (59, 365, 627, 359), (59, 359, 598, 303), (59, 303, 600, 306), (59, 306, 626, 365), (60, 302, 599, 304), (60, 304, 601, 305), (60, 305, 600, 303), (60, 303, 598, 302), (61, 364, 626, 306), (61, 306, 600, 305), (61, 305, 601, 308), (61, 308, 628, 364), (62, 363, 629, 361), (62, 361, 599, 302), (62, 302, 598, 359), (62, 359, 627, 363), (63, 362, 628, 308), (63, 308, 601, 304), (63, 304, 599, 361), (63, 361, 629, 362), (64, 349, 618, 342), (64, 342, 615, 341), (64, 341, 614, 334), (64, 334, 620, 349), (65, 224, 561, 236), (65, 236, 603, 315), (65, 315, 602, 235), (65, 235, 560, 224), (66, 222, 559, 312), (66, 312, 604, 316), (66, 316, 605, 313), (66, 313, 558, 222), (67, 225, 558, 313), (67, 313, 605, 317), (67, 317, 603, 236), (67, 236, 561, 225), (68, 341, 615, 335), (68, 335, 609, 321), (68, 321, 608, 322), (68, 322, 614, 341), (69, 336, 621, 348), (69, 348, 620, 334), (69, 334, 614, 340), (69, 340, 616, 336), (70, 342, 618, 347), (70, 347, 619, 343), (70, 343, 617, 339), (70, 339, 615, 342), (71, 357, 623, 351), (71, 351, 610, 328), (71, 328, 613, 330), (71, 330, 622, 357), (72, 340, 614, 322), (72, 322, 608, 319), (72, 319, 607, 324), (72, 324, 616, 340), (73, 339, 617, 337), (73, 337, 606, 320), (73, 320, 609, 335), (73, 335, 615, 339), (74, 338, 616, 324), (74, 324, 607, 318), (74, 318, 606, 337), (74, 337, 617, 338), (75, 326, 611, 327), (75, 327, 612, 329), (75, 329, 613, 328), (75, 328, 610, 326), (76, 356, 624, 352), (76, 352, 611, 326), (76, 326, 610, 351), (76, 351, 623, 356), (77, 355, 622, 330), (77, 330, 613, 329), (77, 329, 612, 333), (77, 333, 625, 355), (78, 354, 625, 333), (78, 333, 612, 327), (78, 327, 611, 352), (78, 352, 624, 354), (79, 343, 619, 346), (79, 346, 621, 336), (79, 336, 616, 338), (79, 338, 617, 343), (80, 325, 559, 223), (80, 223, 560, 345), (80, 345, 621, 346), (80, 346, 619, 325), (81, 323, 604, 312), (81, 312, 559, 325), (81, 325, 619, 347), (81, 347, 618, 323), (82, 345, 560, 235), (82, 235, 602, 344), (82, 344, 620, 348), (82, 348, 621, 345), (83, 314, 604, 323), (83, 323, 618, 349), (83, 349, 620, 344), (83, 344, 602, 314), (84, 319, 608, 353), (84, 353, 625, 354), (84, 354, 624, 332), (84, 332, 607, 319), (85, 321, 609, 350), (85, 350, 622, 355), (85, 355, 625, 353), (85, 353, 608, 321), (86, 318, 607, 332), (86, 332, 624, 356), (86, 356, 623, 331), (86, 331, 606, 318), (87, 320, 606, 331), (87, 331, 623, 357), (87, 357, 622, 350), (87, 350, 609, 320), (88, 297, 597, 360), (88, 360, 628, 362), (88, 362, 629, 309), (88, 309, 567, 297), (89, 238, 567, 309), (89, 309, 629, 363), (89, 363, 627, 307), (89, 307, 566, 238), (90, 301, 594, 358), (90, 358, 626, 364), (90, 364, 628, 360), (90, 360, 597, 301), (91, 251, 566, 307), (91, 307, 627, 365), (91, 365, 626, 358), (91, 358, 594, 251), (92, 216, 557, 368), (92, 368, 632, 370), (92, 370, 633, 229), (92, 229, 556, 216), (93, 215, 556, 229), (93, 229, 633, 371), (93, 371, 631, 227), (93, 227, 555, 215), (94, 217, 554, 366), (94, 366, 630, 372), (94, 372, 632, 368), (94, 368, 557, 217), (95, 214, 555, 227), (95, 227, 631, 373), (95, 373, 630, 366), (95, 366, 554, 214), (96, 405, 647, 399), (96, 399, 639, 384), (96, 384, 641, 386), (96, 386, 646, 405), (97, 396, 645, 393), (97, 393, 636, 375), (97, 375, 634, 380), (97, 380, 644, 396), (98, 395, 642, 378), (98, 378, 637, 377), (98, 377, 636, 393), (98, 393, 645, 395), (99, 394, 644, 380), (99, 380, 634, 374), (99, 374, 635, 391), (99, 391, 643, 394), (100, 385, 641, 384), (100, 384, 639, 382), (100, 382, 638, 383), (100, 383, 640, 385), (101, 404, 648, 400), (101, 400, 638, 382), (101, 382, 639, 399), (101, 399, 647, 404), (102, 403, 646, 386), (102, 386, 641, 385), (102, 385, 640, 389), (102, 389, 649, 403), (103, 402, 649, 389), (103, 389, 640, 383), (103, 383, 638, 400), (103, 400, 648, 402), (104, 413, 653, 392), (104, 392, 644, 394), (104, 394, 643, 406), (104, 406, 650, 413), (105, 412, 652, 390), (105, 390, 642, 395), (105, 395, 645, 407), (105, 407, 651, 412), (106, 411, 651, 407), (106, 407, 645, 396), (106, 396, 644, 392), (106, 392, 653, 411), (107, 410, 650, 406), (107, 406, 643, 397), (107, 397, 642, 390), (107, 390, 652, 410), (108, 375, 636, 401), (108, 401, 649, 402), (108, 402, 648, 388), (108, 388, 634, 375), (109, 377, 637, 398), (109, 398, 646, 403), (109, 403, 649, 401), (109, 401, 636, 377), (110, 374, 634, 388), (110, 388, 648, 404), (110, 404, 647, 387), (110, 387, 635, 374), (111, 376, 635, 387), (111, 387, 647, 405), (111, 405, 646, 398), (111, 398, 637, 376), (112, 367, 559, 379), (112, 379, 650, 410), (112, 410, 652, 408), (112, 408, 631, 367), (113, 226, 630, 381), (113, 381, 651, 411), (113, 411, 653, 409), (113, 409, 558, 226), (114, 373, 631, 408), (114, 408, 652, 412), (114, 412, 651, 381), (114, 381, 630, 373), (115, 222, 558, 409), (115, 409, 653, 413), (115, 413, 650, 379), (115, 379, 559, 222), (116, 443, 667, 437), (116, 437, 656, 415), (116, 415, 655, 418), (116, 418, 666, 443), (117, 416, 657, 425), (117, 425, 661, 422), (117, 422, 660, 424), (117, 424, 656, 416), (118, 442, 668, 438), (118, 438, 657, 416), (118, 416, 656, 437), (118, 437, 667, 442), (119, 441, 666, 418), (119, 418, 655, 414), (119, 414, 654, 419), (119, 419, 669, 441), (120, 483, 688, 478), (120, 478, 672, 447), (120, 447, 673, 448), (120, 448, 686, 483), (121, 491, 691, 485), (121, 485, 662, 431), (121, 431, 665, 432), (121, 432, 690, 491), (122, 414, 655, 427), (122, 427, 659, 420), (122, 420, 658, 426), (122, 426, 654, 414), (123, 417, 654, 426), (123, 426, 658, 423), (123, 423, 661, 425), (123, 425, 657, 417), (124, 415, 656, 424), (124, 424, 660, 421), (124, 421, 659, 427), (124, 427, 655, 415), (125, 429, 664, 430), (125, 430, 665, 431), (125, 431, 662, 428), (125, 428, 663, 429), (126, 490, 693, 487), (126, 487, 664, 429), (126, 429, 663, 434), (126, 434, 692, 490), (127, 489, 690, 432), (127, 432, 665, 430), (127, 430, 664, 487), (127, 487, 693, 489), (128, 488, 692, 434), (128, 434, 663, 428), (128, 428, 662, 485), (128, 485, 691, 488), (129, 513, 705, 439), (129, 439, 669, 440), (129, 440, 668, 509), (129, 509, 703, 513), (130, 512, 704, 436), (130, 436, 666, 441), (130, 441, 669, 439), (130, 439, 705, 512), (131, 511, 703, 509), (131, 509, 668, 442), (131, 442, 667, 508), (131, 508, 702, 511), (132, 510, 702, 508), (132, 508, 667, 443), (132, 443, 666, 436), (132, 436, 704, 510), (133, 475, 683, 469), (133, 469, 674, 452), (133, 452, 675, 456), (133, 456, 682, 475), (134, 482, 686, 448), (134, 448, 673, 446), (134, 446, 670, 450), (134, 450, 687, 482), (135, 481, 689, 479), (135, 479, 671, 445), (135, 445, 672, 478), (135, 478, 688, 481), (136, 480, 687, 450), (136, 450, 670, 444), (136, 444, 671, 479), (136, 479, 689, 480), (137, 455, 676, 453), (137, 453, 675, 452), (137, 452, 674, 454), (137, 454, 677, 455), (138, 474, 685, 471), (138, 471, 676, 455), (138, 455, 677, 458), (138, 458, 684, 474), (139, 473, 682, 456), (139, 456, 675, 453), (139, 453, 676, 471), (139, 471, 685, 473), (140, 472, 684, 458), (140, 458, 677, 454), (140, 454, 674, 469), (140, 469, 683, 472), (141, 417, 657, 462), (141, 462, 680, 464), (141, 464, 681, 451), (141, 451, 654, 417), (142, 419, 654, 451), (142, 451, 681, 465), (142, 465, 679, 449), (142, 449, 669, 419), (143, 438, 668, 460), (143, 460, 678, 466), (143, 466, 680, 462), (143, 462, 657, 438), (144, 440, 669, 449), (144, 449, 679, 467), (144, 467, 678, 460), (144, 460, 668, 440), (145, 446, 673, 470), (145, 470, 684, 472), (145, 472, 683, 457), (145, 457, 670, 446), (146, 445, 671, 468), (146, 468, 682, 473), (146, 473, 685, 459), (146, 459, 672, 445), (147, 447, 672, 459), (147, 459, 685, 474), (147, 474, 684, 470), (147, 470, 673, 447), (148, 444, 670, 457), (148, 457, 683, 475), (148, 475, 682, 468), (148, 468, 671, 444), (149, 464, 680, 477), (149, 477, 687, 480), (149, 480, 689, 463), (149, 463, 681, 464), (150, 465, 681, 463), (150, 463, 689, 481), (150, 481, 688, 461), (150, 461, 679, 465), (151, 466, 678, 476), (151, 476, 686, 482), (151, 482, 687, 477), (151, 477, 680, 466), (152, 467, 679, 461), (152, 461, 688, 483), (152, 483, 686, 476), (152, 476, 678, 467), (153, 499, 697, 486), (153, 486, 692, 488), (153, 488, 691, 492), (153, 492, 694, 499), (154, 498, 696, 484), (154, 484, 690, 489), (154, 489, 693, 493), (154, 493, 695, 498), (155, 497, 695, 493), (155, 493, 693, 490), (155, 490, 692, 486), (155, 486, 697, 497), (156, 496, 694, 492), (156, 492, 691, 491), (156, 491, 690, 484), (156, 484, 696, 496), (157, 423, 658, 433), (157, 433, 694, 496), (157, 496, 696, 494), (157, 494, 661, 423), (158, 421, 660, 435), (158, 435, 695, 497), (158, 497, 697, 495), (158, 495, 659, 421), (159, 422, 661, 494), (159, 494, 696, 498), (159, 498, 695, 435), (159, 435, 660, 422), (160, 521, 707, 515), (160, 515, 698, 501), (160, 501, 700, 504), (160, 504, 706, 521), (161, 500, 699, 502), (161, 502, 701, 503), (161, 503, 700, 501), (161, 501, 698, 500), (162, 520, 706, 504), (162, 504, 700, 503), (162, 503, 701, 506), (162, 506, 708, 520), (163, 519, 709, 517), (163, 517, 699, 500), (163, 500, 698, 515), (163, 515, 707, 519), (164, 518, 708, 506), (164, 506, 701, 502), (164, 502, 699, 517), (164, 517, 709, 518), (165, 495, 697, 516), (165, 516, 708, 518), (165, 518, 709, 507), (165, 507, 659, 495), (166, 420, 659, 507), (166, 507, 709, 519), (166, 519, 707, 505), (166, 505, 658, 420), (167, 499, 694, 514), (167, 514, 706, 520), (167, 520, 708, 516), (167, 516, 697, 499), (168, 433, 658, 505), (168, 505, 707, 521), (168, 521, 706, 514), (168, 514, 694, 433), (169, 314, 602, 310), (169, 310, 712, 526), (169, 526, 710, 522), (169, 522, 604, 314), (170, 315, 603, 311), (170, 311, 713, 527), (170, 527, 712, 310), (170, 310, 602, 315), (171, 317, 605, 523), (171, 523, 711, 529), (171, 529, 713, 311), (171, 311, 603, 317), (172, 523, 605, 316), (172, 316, 604, 522), (172, 522, 710, 528), (172, 528, 711, 523), (173, 233, 565, 279), (173, 279, 587, 282), (173, 282, 589, 273), (173, 273, 562, 233), (174, 264, 581, 276), (174, 276, 585, 270), (174, 270, 582, 275), (174, 275, 578, 264), (175, 369, 633, 530), (175, 530, 702, 510), (175, 510, 704, 532), (175, 532, 560, 369), (176, 228, 561, 533), (176, 533, 705, 513), (176, 513, 703, 531), (176, 531, 632, 228), (177, 224, 560, 532), (177, 532, 704, 512), (177, 512, 705, 533), (177, 533, 561, 224), (714, 769, 893, 817), (714, 817, 898, 811), (714, 811, 886, 802), (714, 802, 875, 769), (715, 802, 886, 804), (715, 804, 887, 790), (715, 790, 875, 802), (716, 798, 887, 772), (716, 772, 874, 777), (716, 777, 879, 776), (716, 776, 889, 798), (717, 797, 897, 816), (717, 816, 896, 775), (717, 775, 880, 792), (717, 792, 889, 797), (718, 815, 892, 768), (718, 768, 872, 779), (718, 779, 878, 774), (718, 774, 895, 815), (719, 786, 878, 779), (719, 779, 872, 785), (719, 785, 882, 783), (719, 783, 884, 786), (720, 796, 890, 793), (720, 793, 881, 784), (720, 784, 883, 794), (720, 794, 891, 796), (721, 795, 888, 773), (721, 773, 878, 786), (721, 786, 884, 782), (721, 782, 891, 795), (722, 788, 873, 780), (722, 780, 877, 787), (722, 787, 883, 784), (722, 784, 881, 788), (723, 821, 896, 809), (723, 809, 877, 780), (723, 780, 873, 806), (723, 806, 893, 821), (724, 787, 877, 791), (724, 791, 888, 795), (724, 795, 891, 794), (724, 794, 883, 787), (725, 783, 882, 781), (725, 781, 890, 796), (725, 796, 891, 782), (725, 782, 884, 783), (726, 808, 895, 814), (726, 814, 897, 797), (726, 797, 889, 776), (726, 776, 879, 808), (727, 778, 875, 790), (727, 790, 887, 798), (727, 798, 889, 792), (727, 792, 880, 778), (728, 813, 892, 805), (728, 805, 874, 803), (728, 803, 876, 770), (728, 770, 894, 813), (729, 807, 894, 812), (729, 812, 898, 799), (729, 799, 885, 789), (729, 789, 871, 807), (730, 771, 876, 803), (730, 803, 874, 772), (730, 772, 887, 804), (730, 804, 886, 771), (731, 770, 876, 771), (731, 771, 886, 811), (731, 811, 898, 812), (731, 812, 894, 770), (732, 800, 872, 768), (732, 768, 892, 813), (732, 813, 894, 807), (732, 807, 871, 800), (733, 774, 878, 773), (733, 773, 888, 810), (733, 810, 897, 814), (733, 814, 895, 774), (734, 777, 874, 805), (734, 805, 892, 815), (734, 815, 895, 808), (734, 808, 879, 777), (735, 810, 888, 791), (735, 791, 877, 809), (735, 809, 896, 816), (735, 816, 897, 810), (736, 806, 873, 801), (736, 801, 885, 799), (736, 799, 898, 817), (736, 817, 893, 806), (737, 801, 873, 788), (737, 788, 881, 818), (737, 818, 885, 801), (738, 819, 871, 789), (738, 789, 885, 818), (738, 818, 881, 793), (738, 793, 890, 819), (739, 781, 882, 820), (739, 820, 871, 819), (739, 819, 890, 781), (740, 785, 872, 800), (740, 800, 871, 820), (740, 820, 882, 785), (741, 821, 893, 769), (741, 769, 875, 778), (741, 778, 880, 775), (741, 775, 896, 821), (742, 866, 918, 823), (742, 823, 903, 851), (742, 851, 912, 860), (742, 860, 923, 866), (743, 853, 912, 851), (743, 851, 903, 841), (743, 841, 913, 853), (744, 826, 913, 847), (744, 847, 915, 830), (744, 830, 907, 831), (744, 831, 902, 826), (745, 865, 922, 846), (745, 846, 915, 843), (745, 843, 908, 829), (745, 829, 921, 865), (746, 822, 917, 864), (746, 864, 920, 828), (746, 828, 906, 833), (746, 833, 900, 822), (747, 833, 906, 837), (747, 837, 910, 836), (747, 836, 900, 833), (748, 842, 905, 838), (748, 838, 909, 844), (748, 844, 916, 845), (748, 845, 914, 842), (749, 834, 901, 839), (749, 839, 909, 838), (749, 838, 905, 834), (750, 858, 921, 870), (750, 870, 918, 855), (750, 855, 901, 834), (750, 834, 905, 858), (751, 863, 920, 857), (751, 857, 907, 830), (751, 830, 915, 846), (751, 846, 922, 863), (752, 841, 903, 832), (752, 832, 908, 843), (752, 843, 915, 847), (752, 847, 913, 841), (753, 854, 917, 862), (753, 862, 919, 824), (753, 824, 904, 852), (753, 852, 902, 854), (754, 861, 919, 856), (754, 856, 899, 840), (754, 840, 911, 848), (754, 848, 923, 861), (755, 852, 904, 825), (755, 825, 912, 853), (755, 853, 913, 826), (755, 826, 902, 852), (756, 825, 904, 824), (756, 824, 919, 861), (756, 861, 923, 860), (756, 860, 912, 825), (757, 822, 900, 849), (757, 849, 899, 856), (757, 856, 919, 862), (757, 862, 917, 822), (758, 827, 906, 828), (758, 828, 920, 863), (758, 863, 922, 859), (758, 859, 914, 827), (759, 854, 902, 831), (759, 831, 907, 857), (759, 857, 920, 864), (759, 864, 917, 854), (760, 842, 914, 859), (760, 859, 922, 865), (760, 865, 921, 858), (760, 858, 905, 842), (761, 850, 901, 855), (761, 855, 918, 866), (761, 866, 923, 848), (761, 848, 911, 850), (762, 839, 901, 850), (762, 850, 911, 867), (762, 867, 909, 839), (763, 840, 899, 868), (763, 868, 916, 844), (763, 844, 909, 867), (763, 867, 911, 840), (764, 869, 910, 835), (764, 835, 916, 868), (764, 868, 899, 869), (765, 849, 900, 836), (765, 836, 910, 869), (765, 869, 899, 849), (766, 823, 918, 870), (766, 870, 921, 829), (766, 829, 908, 832), (766, 832, 903, 823), (767, 835, 910, 837), (767, 837, 906, 827), (767, 827, 914, 845), (767, 845, 916, 835)])
me_cube_014.polygons.foreach_set('material_index', [0, 0, 0, 0, 0, 0, 0, 0, 0, 0, 0, 0, 0, 0, 0, 0, 0, 0, 0, 0, 0, 0, 0, 0, 0, 0, 0, 0, 0, 0, 0, 0, 0, 0, 0, 0, 0, 0, 0, 0, 0, 0, 0, 0, 0, 0, 0, 0, 0, 0, 0, 0, 0, 0, 0, 0, 0, 0, 0, 0, 0, 0, 0, 0, 0, 0, 0, 0, 0, 0, 0, 0, 0, 0, 0, 0, 0, 0, 0, 0, 0, 0, 0, 0, 0, 0, 0, 0, 0, 0, 0, 0, 0, 0, 0, 0, 0, 0, 0, 0, 0, 0, 0, 0, 0, 0, 0, 0, 0, 0, 0, 0, 0, 0, 0, 0, 0, 0, 0, 0, 0, 0, 0, 0, 0, 0, 0, 0, 0, 0, 0, 0, 0, 0, 0, 0, 0, 0, 0, 0, 0, 0, 0, 0, 0, 0, 0, 0, 0, 0, 0, 0, 0, 0, 0, 0, 0, 0, 0, 0, 0, 0, 0, 0, 0, 0, 0, 0, 0, 0, 0, 0, 0, 0, 0, 0, 0, 0, 0, 0, 0, 0, 0, 0, 0, 0, 0, 0, 0, 0, 0, 0, 0, 0, 0, 0, 0, 0, 0, 0, 0, 0, 0, 0, 0, 0, 0, 0, 0, 0, 0, 0, 0, 0, 0, 0, 0, 0, 0, 0, 0, 0, 0, 0, 0, 0, 0, 0, 0, 0, 0, 0, 0, 0, 0, 0, 0, 0, 0, 0, 0, 0, 0, 0, 0, 0, 0, 0, 0, 0, 0, 0, 0, 0, 0, 0, 0, 0, 0, 0, 0, 0, 0, 0, 0, 0, 0, 0, 0, 0, 0, 0, 0, 0, 0, 0, 0, 0, 0, 0, 0, 0, 0, 0, 0, 0, 0, 0, 0, 0, 0, 0, 0, 0, 0, 0, 0, 0, 0, 0, 0, 0, 0, 0, 0, 0, 0, 0, 0, 0, 0, 0, 0, 0, 0, 0, 0, 0, 0, 0, 0, 0, 0, 0, 0, 0, 0, 0, 0, 0, 0, 0, 0, 0, 0, 0, 0, 0, 0, 0, 0, 0, 0, 0, 0, 0, 0, 0, 0, 0, 0, 0, 0, 0, 0, 0, 0, 0, 0, 0, 0, 0, 0, 0, 0, 0, 0, 0, 0, 0, 0, 0, 0, 0, 0, 0, 0, 0, 0, 0, 0, 0, 0, 0, 0, 0, 0, 0, 0, 0, 0, 0, 0, 0, 0, 0, 0, 0, 0, 0, 0, 0, 0, 0, 0, 0, 0, 0, 0, 0, 0, 0, 0, 0, 0, 0, 0, 0, 0, 0, 0, 0, 0, 0, 0, 0, 0, 0, 0, 0, 0, 0, 0, 0, 0, 0, 0, 0, 0, 0, 0, 0, 0, 0, 0, 0, 0, 0, 0, 0, 0, 0, 0, 0, 0, 0, 0, 0, 0, 0, 0, 0, 0, 0, 0, 0, 0, 0, 0, 0, 0, 0, 0, 0, 0, 0, 0, 0, 0, 0, 0, 0, 0, 0, 0, 0, 0, 0, 0, 0, 0, 0, 0, 0, 0, 0, 0, 0, 0, 0, 0, 0, 0, 0, 0, 0, 0, 0, 0, 0, 0, 0, 0, 0, 0, 0, 0, 0, 0, 0, 0, 0, 0, 0, 0, 0, 0, 0, 0, 0, 0, 0, 0, 0, 0, 0, 0, 0, 0, 0, 0, 0, 0, 0, 0, 0, 0, 0, 0, 0, 0, 0, 0, 0, 0, 0, 0, 0, 0, 0, 0, 0, 0, 0, 0, 0, 0, 0, 0, 0, 0, 0, 0, 0, 0, 0, 0, 0, 0, 0, 0, 0, 0, 0, 0, 0, 0, 0, 0, 0, 0, 0, 0, 0, 0, 0, 0, 0, 0, 0, 0, 0, 0, 0, 0, 0, 0, 0, 0, 0, 0, 0, 0, 0, 0, 0, 0, 0, 0, 0, 0, 0, 0, 0, 0, 0, 0, 0, 0, 0, 0, 0, 0, 0, 0, 0, 0, 0, 0, 0, 0, 0, 0, 0, 0, 0, 0, 0, 0, 0, 0, 0, 0, 0, 0, 0, 0, 0, 0, 0, 0, 0, 0, 0, 0, 0, 0, 0, 0, 0, 0, 0, 0, 0, 0, 0, 0, 0, 0, 0, 0, 0, 0, 0, 0, 0, 0, 0, 0, 0, 0, 0, 0, 0, 0, 0, 0, 0, 0, 0, 0, 0, 0, 0, 0, 0, 0, 0, 0, 0, 0, 0, 1, 1, 1, 1, 1, 1, 1, 1, 1, 1, 1, 1, 1, 1, 1, 1, 1, 1, 1, 1, 1, 1, 1, 1, 1, 1, 1, 1, 1, 1, 1, 1, 1, 1, 1, 1, 1, 1, 1, 1, 1, 1, 1, 1, 1, 1, 1, 1, 1, 1, 1, 1, 1, 1, 1, 1, 1, 1, 1, 1, 1, 1, 1, 1, 1, 1, 1, 1, 1, 1, 1, 1, 1, 1, 1, 1, 1, 1, 1, 1, 1, 1, 1, 1, 1, 1, 1, 1, 1, 1, 1, 1, 1, 1, 1, 1, 1, 1, 1, 1, 1, 1, 1, 1, 1, 1, 1, 1, 1, 1, 1, 1, 1, 1, 1, 1, 1, 1, 1, 1, 1, 1, 1, 1, 1, 1, 1, 1, 1, 1, 1, 1, 1, 1, 1, 1, 1, 1, 1, 1, 1, 1, 1, 1, 1, 1, 1, 1, 1, 1, 1, 1, 1, 1, 1, 1, 1, 1, 1, 1, 1, 1, 1, 1, 1, 1, 1, 1, 1, 1, 1, 1, 1, 1, 1, 1, 1, 1, 1, 1, 1, 1, 1, 1, 1, 1, 1, 1, 1, 1, 1, 1, 1, 1, 1, 1, 1, 1, 1, 1, 1, 1, 1, 1, 1, 1])
me_cube_014.materials.append(mat_wood)
me_cube_014.materials.append(mat_green)
me_cube_014.use_remesh_preserve_volume = False
me_cube_014.use_remesh_preserve_attributes = False
me_cube_014.use_mirror_vertex_groups = False
me_cube_014.update()

# ---- objects
ob_commontree_5 = bpy.data.objects.new('CommonTree_5', me_cube_014)

# ---- transforms, parenting, visibility, modifiers, constraints
ob_commontree_5.location = (0.0, 0.0, 0.0)
ob_commontree_5.scale = (3.0, 3.0, 3.0)
ob_commontree_5.lineart.crease_threshold = 0.0

# ---- collection membership
col_collection_1.objects.link(ob_commontree_5)

# ---- scene / render settings (as saved in the file)
scene.frame_start = 1; scene.frame_end = 250; scene.frame_set(0)
scene.render.engine = 'CYCLES'
scene.render.resolution_x = 1000
scene.render.resolution_y = 1000
scene.render.dither_intensity = 0.0
scene.cycles.samples = 200
scene.cycles.sampling_pattern = 'TABULATED_SOBOL'
scene.cycles.light_sampling_threshold = 0.0
scene.cycles.use_adaptive_sampling = False
scene.cycles.use_light_tree = False
scene.cycles.caustics_reflective = False
scene.cycles.caustics_refractive = False
scene.cycles.blur_glossy = 0.0
scene.cycles.max_bounces = 2
scene.cycles.pixel_filter_type = 'GAUSSIAN'
scene.cycles.sample_clamp_indirect = 0.0
scene.view_settings.view_transform = 'Standard'
bpy.context.view_layer.update()

# ---- added for rendering (the .blend has no active camera): camera
cam_auto = bpy.data.cameras.new('AutoCamera')
cam_auto.lens = 50.0
cam_auto.sensor_width = 36.0
cam_auto.clip_end = 1000.0
ob_auto_camera = bpy.data.objects.new('AutoCamera', cam_auto)
scene.collection.objects.link(ob_auto_camera)
ob_auto_camera.location = (9.53354, -12.9132, 11.6882)
ob_auto_camera.rotation_euler = (1.09748, -7.21219e-08, 0.694738)
scene.camera = ob_auto_camera
bpy.context.view_layer.update()
